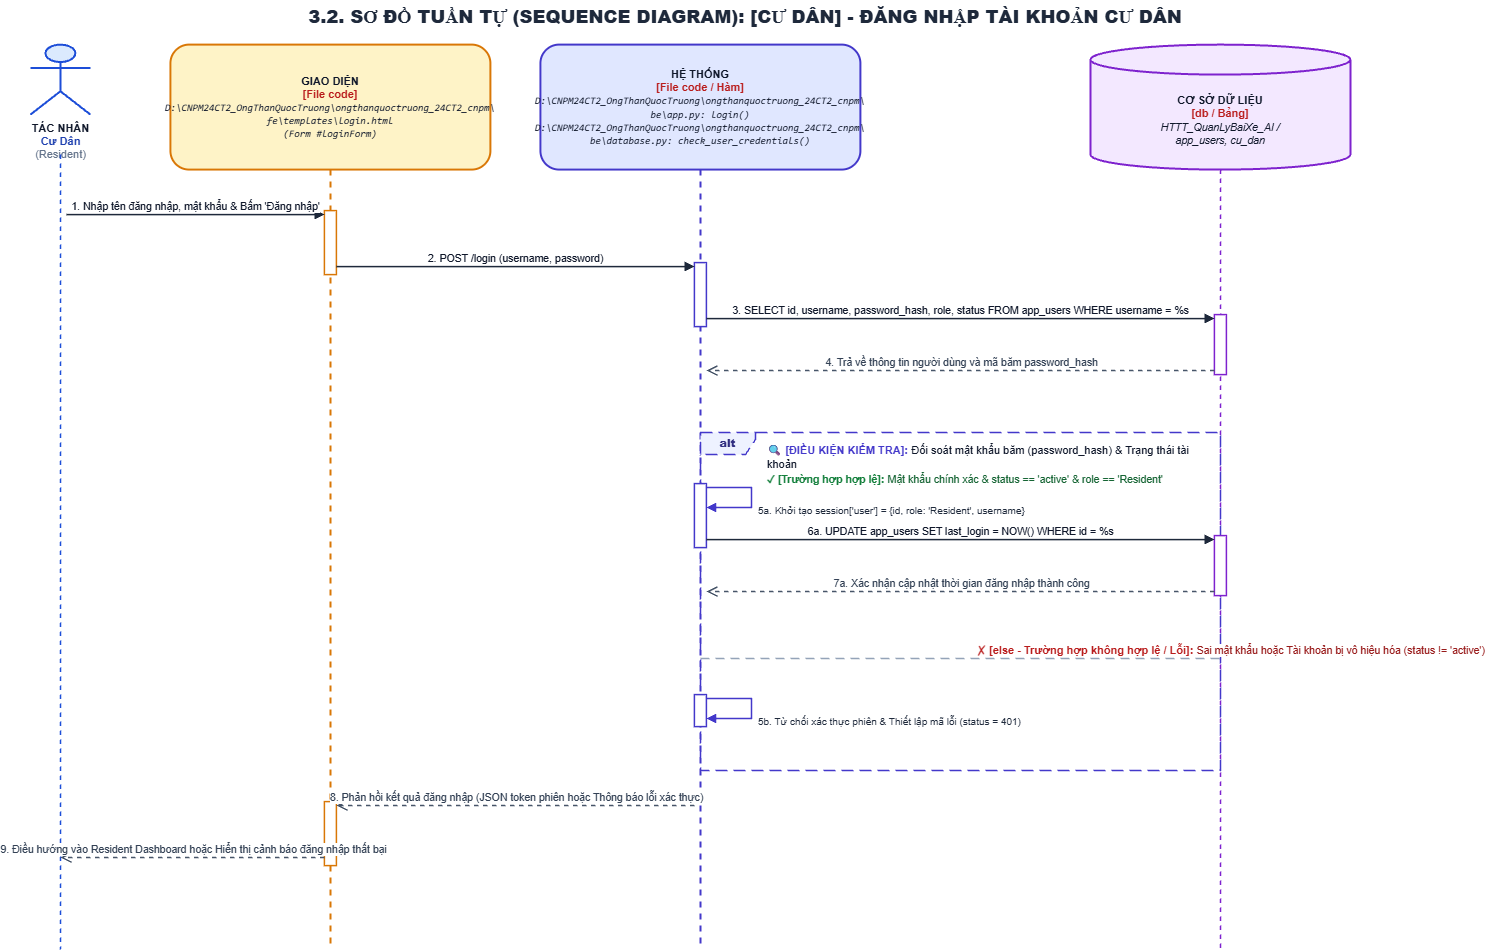

The diagram above was exported from draw.io. Its source (the exported page's mxGraphModel, read from the mxfile embedded in the PNG):
<mxGraphModel dx="1717" dy="878" grid="1" gridSize="10" guides="1" tooltips="1" connect="1" arrows="1" fold="1" page="1" pageScale="1" pageWidth="1550" pageHeight="1045" math="0" shadow="0">
  <root>
    <mxCell id="0" />
    <mxCell id="1" parent="0" />
    <mxCell id="uc02_resident_login_title" parent="1" style="text;html=1;strokeColor=none;fillColor=none;align=center;verticalAlign=middle;whiteSpace=wrap;rounded=0;fontSize=18;fontColor=#1E293B;fontStyle=1;" value="&lt;b&gt;3.2. SƠ ĐỒ TUẦN TỰ (SEQUENCE DIAGRAM): [CƯ DÂN] - ĐĂNG NHẬP TÀI KHOẢN CƯ DÂN&lt;/b&gt;" vertex="1">
      <mxGeometry height="35" width="1450" x="50" y="15" as="geometry" />
    </mxCell>
    <mxCell id="uc02_resident_login_actor_icon" parent="1" style="shape=umlActor;verticalLabelPosition=bottom;verticalAlign=top;html=1;outlineConnect=0;fillColor=#DBEAFE;strokeColor=#1D4ED8;strokeWidth=2;fontSize=11;fontColor=#0F172A;align=center;" value="&lt;b&gt;TÁC NHÂN&lt;/b&gt;&lt;br/&gt;&lt;font color='#1E40AF'&gt;&lt;b&gt;Cư Dân&lt;/b&gt;&lt;/font&gt;&lt;br/&gt;&lt;font color='#64748B'&gt;(Resident)&lt;/font&gt;" vertex="1">
      <mxGeometry height="70" width="60" x="60" y="60" as="geometry" />
    </mxCell>
    <mxCell id="uc02_resident_login_ll_actor" edge="1" parent="1" style="endArrow=none;dashed=1;html=1;strokeWidth=1.5;strokeColor=#1D4ED8;" value="">
      <mxGeometry relative="1" as="geometry">
        <mxPoint x="90" y="170" as="sourcePoint" />
        <mxPoint x="90" y="965" as="targetPoint" />
      </mxGeometry>
    </mxCell>
    <mxCell id="uc02_resident_login_ll_ui" parent="1" style="shape=umlLifeline;perimeter=lifelinePerimeter;whiteSpace=wrap;html=1;container=1;collapsible=0;recursiveResize=0;outlineConnect=0;size=125;fillColor=#FEF3C7;strokeColor=#D97706;strokeWidth=2;fontColor=#0F172A;rounded=1;shadow=0;fontSize=11;align=center;" value="&lt;b&gt;GIAO DIỆN&lt;/b&gt;&lt;br/&gt;&lt;font color='#B91C1C'&gt;&lt;b&gt;[File code]&lt;/b&gt;&lt;/font&gt;&lt;br/&gt;&lt;font style='font-size: 10px; font-family: Consolas, monospace;'&gt;&lt;i&gt;D:\CNPM24CT2_OngThanQuocTruong\ongthanquoctruong_24CT2_cnpm\&lt;br/&gt;fe\templates\login.html&lt;br/&gt;(Form #loginForm)&lt;/i&gt;&lt;/font&gt;" vertex="1">
      <mxGeometry height="905" width="320" x="200" y="60" as="geometry" />
    </mxCell>
    <mxCell id="uc02_resident_login_ll_sys" parent="1" style="shape=umlLifeline;perimeter=lifelinePerimeter;whiteSpace=wrap;html=1;container=1;collapsible=0;recursiveResize=0;outlineConnect=0;size=125;fillColor=#E0E7FF;strokeColor=#4338CA;strokeWidth=2;fontColor=#0F172A;rounded=1;shadow=0;fontSize=11;align=center;" value="&lt;b&gt;HỆ THỐNG&lt;/b&gt;&lt;br/&gt;&lt;font color='#B91C1C'&gt;&lt;b&gt;[File code / Hàm]&lt;/b&gt;&lt;/font&gt;&lt;br/&gt;&lt;font style='font-size: 10px; font-family: Consolas, monospace;'&gt;&lt;i&gt;D:\CNPM24CT2_OngThanQuocTruong\ongthanquoctruong_24CT2_cnpm\&lt;br/&gt;be\app.py: login()&lt;br/&gt;D:\CNPM24CT2_OngThanQuocTruong\ongthanquoctruong_24CT2_cnpm\&lt;br/&gt;be\database.py: check_user_credentials()&lt;/i&gt;&lt;/font&gt;" vertex="1">
      <mxGeometry height="905" width="320" x="570" y="60" as="geometry" />
    </mxCell>
    <mxCell id="uc02_resident_login_header_db" parent="1" style="shape=cylinder3;whiteSpace=wrap;html=1;boundedLbl=1;backgroundOutline=1;size=15;fillColor=#F3E8FF;strokeColor=#7E22CE;strokeWidth=2;fontColor=#0F172A;align=center;fontSize=11;" value="&lt;b&gt;CƠ SỞ DỮ LIỆU&lt;/b&gt;&lt;br/&gt;&lt;font color='#B91C1C'&gt;&lt;b&gt;[db / Bảng]&lt;/b&gt;&lt;/font&gt;&lt;br/&gt;&lt;font style='font-size: 10.5px;'&gt;&lt;i&gt;HTTT_QuanLyBaiXe_AI /&lt;br/&gt;app_users, cu_dan&lt;/i&gt;&lt;/font&gt;" vertex="1">
      <mxGeometry height="125" width="260" x="1120" y="60" as="geometry" />
    </mxCell>
    <mxCell id="uc02_resident_login_ll_db" edge="1" parent="1" style="endArrow=none;dashed=1;html=1;strokeWidth=1.5;strokeColor=#7E22CE;" value="">
      <mxGeometry relative="1" as="geometry">
        <mxPoint x="1250" y="185" as="sourcePoint" />
        <mxPoint x="1250" y="965" as="targetPoint" />
      </mxGeometry>
    </mxCell>
    <mxCell id="uc02_resident_login_alt_frame" parent="1" style="shape=umlFrame;whiteSpace=wrap;html=1;pointerEvents=0;recursiveResize=0;container=0;collapsible=0;width=55;height=22;dashed=1;dashPattern=8 4;strokeColor=#4338CA;fillColor=#EEF2FF;strokeWidth=1.5;align=center;verticalAlign=middle;fontStyle=1;fontSize=11;fontColor=#312E81;" value="&lt;b&gt;alt&lt;/b&gt;" vertex="1">
      <mxGeometry height="338" width="520" x="730" y="448" as="geometry" />
    </mxCell>
    <mxCell id="uc02_resident_login_alt_cond_label" parent="1" style="text;html=1;strokeColor=none;fillColor=none;align=left;verticalAlign=top;whiteSpace=wrap;rounded=0;" value="&lt;b&gt;&lt;font color='#4338CA' style='font-size: 11px;'&gt;🔍 [ĐIỀU KIỆN KIỂM TRA]:&lt;/font&gt;&lt;/b&gt; &lt;font color='#0F172A' style='font-size: 11px;'&gt;Đối soát mật khẩu băm (password_hash) &amp; Trạng thái tài khoản&lt;/font&gt;&lt;br/&gt;&lt;b&gt;&lt;font color='#15803D' style='font-size: 10.5px;'&gt;✓ [Trường hợp hợp lệ]:&lt;/font&gt;&lt;/b&gt; &lt;font color='#166534' style='font-size: 10.5px;'&gt;Mật khẩu chính xác &amp; status == 'active' &amp; role == 'Resident'&lt;/font&gt;" vertex="1">
      <mxGeometry height="36" width="445" x="795" y="451" as="geometry" />
    </mxCell>
    <mxCell id="uc02_resident_login_alt_divider" edge="1" parent="1" style="html=1;strokeWidth=1.5;strokeColor=#94A3B8;dashed=1;dashPattern=6 4;endArrow=none;align=left;verticalAlign=bottom;spacingLeft=15;" value="&lt;b&gt;&lt;font color='#B91C1C' style='font-size: 11px;'&gt;✗ [else - Trường hợp không hợp lệ / Lỗi]:&lt;/font&gt;&lt;/b&gt; &lt;font color='#991B1B' style='font-size: 10.5px;'&gt;Sai mật khẩu hoặc Tài khoản bị vô hiệu hóa (status != 'active')&lt;/font&gt;">
      <mxGeometry relative="1" as="geometry">
        <mxPoint x="730" y="674" as="sourcePoint" />
        <mxPoint x="1250" y="674" as="targetPoint" />
      </mxGeometry>
    </mxCell>
    <mxCell id="uc02_resident_login_act_ui_1" parent="1" style="html=1;points=[];perimeter=orthogonalPerimeter;outlineConnect=0;targetShapes=umlLifeline;portConstraint=eastwest;topToBottom=1;fillColor=#FFFFFF;strokeColor=#D97706;strokeWidth=1.5;rounded=0;" value="" vertex="1">
      <mxGeometry height="64" width="12" x="354" y="226" as="geometry" />
    </mxCell>
    <mxCell id="uc02_resident_login_act_ui_2" parent="1" style="html=1;points=[];perimeter=orthogonalPerimeter;outlineConnect=0;targetShapes=umlLifeline;portConstraint=eastwest;topToBottom=1;fillColor=#FFFFFF;strokeColor=#D97706;strokeWidth=1.5;rounded=0;" value="" vertex="1">
      <mxGeometry height="64" width="12" x="354" y="817" as="geometry" />
    </mxCell>
    <mxCell id="uc02_resident_login_act_sys_1" parent="1" style="html=1;points=[];perimeter=orthogonalPerimeter;outlineConnect=0;targetShapes=umlLifeline;portConstraint=eastwest;topToBottom=1;fillColor=#FFFFFF;strokeColor=#4338CA;strokeWidth=1.5;rounded=0;" value="" vertex="1">
      <mxGeometry height="64" width="12" x="724" y="278" as="geometry" />
    </mxCell>
    <mxCell id="uc02_resident_login_act_sys_3" parent="1" style="html=1;points=[];perimeter=orthogonalPerimeter;outlineConnect=0;targetShapes=umlLifeline;portConstraint=eastwest;topToBottom=1;fillColor=#FFFFFF;strokeColor=#4338CA;strokeWidth=1.5;rounded=0;" value="" vertex="1">
      <mxGeometry height="64" width="12" x="724" y="499" as="geometry" />
    </mxCell>
    <mxCell id="uc02_resident_login_act_sys_5" parent="1" style="html=1;points=[];perimeter=orthogonalPerimeter;outlineConnect=0;targetShapes=umlLifeline;portConstraint=eastwest;topToBottom=1;fillColor=#FFFFFF;strokeColor=#4338CA;strokeWidth=1.5;rounded=0;" value="" vertex="1">
      <mxGeometry height="32" width="12" x="724" y="710" as="geometry" />
    </mxCell>
    <mxCell id="uc02_resident_login_act_db_1" parent="1" style="html=1;points=[];perimeter=orthogonalPerimeter;outlineConnect=0;targetShapes=umlLifeline;portConstraint=eastwest;topToBottom=1;fillColor=#FFFFFF;strokeColor=#7E22CE;strokeWidth=1.5;rounded=0;" value="" vertex="1">
      <mxGeometry height="60" width="12" x="1244" y="330" as="geometry" />
    </mxCell>
    <mxCell id="uc02_resident_login_act_db_2" parent="1" style="html=1;points=[];perimeter=orthogonalPerimeter;outlineConnect=0;targetShapes=umlLifeline;portConstraint=eastwest;topToBottom=1;fillColor=#FFFFFF;strokeColor=#7E22CE;strokeWidth=1.5;rounded=0;" value="" vertex="1">
      <mxGeometry height="60" width="12" x="1244" y="551" as="geometry" />
    </mxCell>
    <mxCell id="uc02_resident_login_msg_init_1" edge="1" parent="1" style="html=1;verticalAlign=bottom;endArrow=block;rounded=0;strokeColor=#1E293B;strokeWidth=1.5;fontColor=#0F172A;fontSize=10.5;" value="1. Nhập tên đăng nhập, mật khẩu &amp; Bấm 'Đăng nhập'">
      <mxGeometry relative="1" as="geometry">
        <mxPoint x="96" y="230" as="sourcePoint" />
        <mxPoint x="354" y="230" as="targetPoint" />
      </mxGeometry>
    </mxCell>
    <mxCell id="uc02_resident_login_msg_init_2" edge="1" parent="1" style="html=1;verticalAlign=bottom;endArrow=block;rounded=0;strokeColor=#1E293B;strokeWidth=1.5;fontColor=#0F172A;fontSize=10.5;" value="2. POST /login (username, password)">
      <mxGeometry relative="1" as="geometry">
        <mxPoint x="366" y="282" as="sourcePoint" />
        <mxPoint x="724" y="282" as="targetPoint" />
      </mxGeometry>
    </mxCell>
    <mxCell id="uc02_resident_login_msg_init_3" edge="1" parent="1" style="html=1;verticalAlign=bottom;endArrow=block;rounded=0;strokeColor=#1E293B;strokeWidth=1.5;fontColor=#0F172A;fontSize=10.5;" value="3. SELECT id, username, password_hash, role, status FROM app_users WHERE username = %s">
      <mxGeometry relative="1" as="geometry">
        <mxPoint x="736" y="334" as="sourcePoint" />
        <mxPoint x="1244" y="334" as="targetPoint" />
      </mxGeometry>
    </mxCell>
    <mxCell id="uc02_resident_login_msg_init_4" edge="1" parent="1" style="html=1;verticalAlign=bottom;endArrow=open;dashed=1;endSize=8;rounded=0;strokeColor=#475569;strokeWidth=1.5;fontColor=#334155;fontSize=10.5;" value="4. Trả về thông tin người dùng và mã băm password_hash">
      <mxGeometry relative="1" as="geometry">
        <mxPoint x="1244" y="386" as="sourcePoint" />
        <mxPoint x="736" y="386" as="targetPoint" />
      </mxGeometry>
    </mxCell>
    <mxCell id="uc02_resident_login_msg_happy_1" edge="1" parent="1" style="html=1;align=left;spacingLeft=5;verticalAlign=top;endArrow=block;rounded=0;edgeStyle=orthogonalEdgeStyle;curved=0;strokeColor=#4338CA;strokeWidth=1.5;fontColor=#1E293B;fontSize=10;" value="5a. Khởi tạo session['user'] = {id, role: 'Resident', username}">
      <mxGeometry relative="1" as="geometry">
        <Array as="points">
          <mxPoint x="781" y="503" />
          <mxPoint x="781" y="523" />
        </Array>
        <mxPoint x="736" y="503" as="sourcePoint" />
        <mxPoint x="736" y="523" as="targetPoint" />
      </mxGeometry>
    </mxCell>
    <mxCell id="uc02_resident_login_msg_happy_2" edge="1" parent="1" style="html=1;verticalAlign=bottom;endArrow=block;rounded=0;strokeColor=#1E293B;strokeWidth=1.5;fontColor=#0F172A;fontSize=10.5;" value="6a. UPDATE app_users SET last_login = NOW() WHERE id = %s">
      <mxGeometry relative="1" as="geometry">
        <mxPoint x="736" y="555" as="sourcePoint" />
        <mxPoint x="1244" y="555" as="targetPoint" />
      </mxGeometry>
    </mxCell>
    <mxCell id="uc02_resident_login_msg_happy_3" edge="1" parent="1" style="html=1;verticalAlign=bottom;endArrow=open;dashed=1;endSize=8;rounded=0;strokeColor=#475569;strokeWidth=1.5;fontColor=#334155;fontSize=10.5;" value="7a. Xác nhận cập nhật thời gian đăng nhập thành công">
      <mxGeometry relative="1" as="geometry">
        <mxPoint x="1244" y="607" as="sourcePoint" />
        <mxPoint x="736" y="607" as="targetPoint" />
      </mxGeometry>
    </mxCell>
    <mxCell id="uc02_resident_login_msg_else_1" edge="1" parent="1" style="html=1;align=left;spacingLeft=5;verticalAlign=top;endArrow=block;rounded=0;edgeStyle=orthogonalEdgeStyle;curved=0;strokeColor=#4338CA;strokeWidth=1.5;fontColor=#1E293B;fontSize=10;" value="5b. Từ chối xác thực phiên &amp; Thiết lập mã lỗi (status = 401)">
      <mxGeometry relative="1" as="geometry">
        <Array as="points">
          <mxPoint x="781" y="714" />
          <mxPoint x="781" y="734" />
        </Array>
        <mxPoint x="736" y="714" as="sourcePoint" />
        <mxPoint x="736" y="734" as="targetPoint" />
      </mxGeometry>
    </mxCell>
    <mxCell id="uc02_resident_login_msg_post_1" edge="1" parent="1" style="html=1;verticalAlign=bottom;endArrow=open;dashed=1;endSize=8;rounded=0;strokeColor=#475569;strokeWidth=1.5;fontColor=#334155;fontSize=10.5;" value="8. Phản hồi kết quả đăng nhập (JSON token phiên hoặc Thông báo lỗi xác thực)">
      <mxGeometry relative="1" as="geometry">
        <mxPoint x="724" y="821" as="sourcePoint" />
        <mxPoint x="366" y="821" as="targetPoint" />
      </mxGeometry>
    </mxCell>
    <mxCell id="uc02_resident_login_msg_post_2" edge="1" parent="1" style="html=1;verticalAlign=bottom;endArrow=open;dashed=1;endSize=8;rounded=0;strokeColor=#475569;strokeWidth=1.5;fontColor=#334155;fontSize=10.5;" value="9. Điều hướng vào Resident Dashboard hoặc Hiển thị cảnh báo đăng nhập thất bại">
      <mxGeometry relative="1" as="geometry">
        <mxPoint x="354" y="873" as="sourcePoint" />
        <mxPoint x="90" y="873" as="targetPoint" />
      </mxGeometry>
    </mxCell>
  </root>
</mxGraphModel>